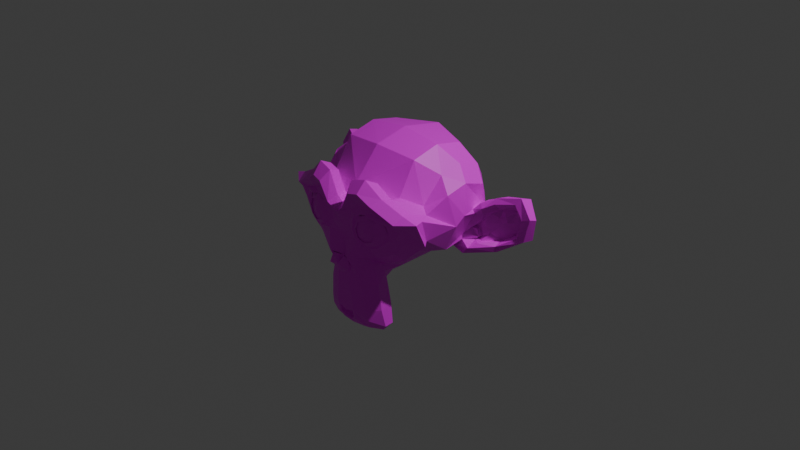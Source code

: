 # Source: suzanneTexture.blend  (saved by Blender 4.3.34; exported with 4.5.12 LTS)
import bpy
from mathutils import Matrix  # noqa: F401  (used for matrix-valued properties, if any)

bpy.ops.wm.read_factory_settings(use_empty=True)
scene = bpy.context.scene
scene.name = 'Scene'

# ---- collections
col_collection = bpy.data.collections.new('Collection'); scene.collection.children.link(col_collection)

# ---- images (referenced by path relative to the original .blend; pixels are not part of the script)
import os
ASSET_DIR = os.environ.get("B2B_ASSET_DIR", "")  # directory of the original .blend (textures are referenced by path, not embedded)
HERE = os.path.dirname(os.path.abspath(__file__))  # packed textures are extracted next to this script under _unpacked/

def load_image(name, relpath, width, height, colorspace="sRGB"):
    """Load a texture the original file referenced (path relative to the .blend, or extracted next to this script)."""
    p = next((c for c in (os.path.join(HERE, relpath), os.path.join(ASSET_DIR, relpath)) if relpath and os.path.exists(c)), "")
    if p:
        img = bpy.data.images.load(p, check_existing=True)
        img.name = name
    else:  # same state as the original file: an image datablock whose file is absent (Cycles renders it pink)
        img = bpy.data.images.new(name, width, height)
        img.source = "FILE"
        img.filepath = "//" + (relpath or name)
    img.colorspace_settings.name = colorspace
    return img
img_suzannefinit_png = load_image('SuzanneFinit.png', 'SuzanneFinit.png', 1024, 1024, 'sRGB')
img_suzannefinitv2_png = load_image('SuzanneFinitV2.png', 'SuzanneFinitV2.png', 1024, 1024, 'sRGB')

# ---- materials (node trees are filled in below, after node groups)
mat_material_003 = bpy.data.materials.new('Material.003')

# ---- material node trees
mat_material_003.use_nodes = True; mat_material_003.node_tree.nodes.clear()
_N = mat_material_003.node_tree.nodes; _L = mat_material_003.node_tree.links
n0 = _N.new('ShaderNodeBsdfPrincipled'); n0.name = 'Principled BSDF'; n0.location = (10, 300)
n1 = _N.new('ShaderNodeOutputMaterial'); n1.name = 'Material Output'; n1.location = (300, 300)
n2 = _N.new('ShaderNodeTexImage'); n2.name = 'Image Texture'; n2.location = (552, 338)
n2.image = img_suzannefinit_png
n3 = _N.new('ShaderNodeTexImage'); n3.name = 'Image Texture.001'; n3.location = (451, -30)
n3.image = img_suzannefinitv2_png
_L.new(n0.outputs[0], n1.inputs[0])
_L.new(n3.outputs[0], n0.inputs[0])
n1.is_active_output = True

# ---- world
world_world = bpy.data.worlds.new('World'); scene.world = world_world
world_world.use_nodes = True; world_world.node_tree.nodes.clear()
_N = world_world.node_tree.nodes; _L = world_world.node_tree.links
n0 = _N.new('ShaderNodeOutputWorld'); n0.name = 'World Output'; n0.location = (300, 300)
n1 = _N.new('ShaderNodeBackground'); n1.name = 'Background'; n1.location = (10, 300)
n1.inputs[0].default_value = (0.05088, 0.05088, 0.05088, 1.0)
_L.new(n1.outputs[0], n0.inputs[0])
n0.is_active_output = True
world_world.color = (0.05088, 0.05088, 0.05088)
world_world.sun_shadow_jitter_overblur = 0.0

# ---- cameras
cam_camera = bpy.data.cameras.new('Camera')
cam_camera.clip_end = 100.0
cam_camera.ortho_scale = 7.314

# ---- lights
light_light = bpy.data.lights.new('Light', 'POINT')
light_light.energy = 1000.0
light_light.shadow_soft_size = 0.1

# ---- meshes
me_suzanne = bpy.data.meshes.new('Suzanne')
me_suzanne.from_pydata([(0.4375, -0.7656, 0.1641), (-0.4375, -0.7656, 0.1641), (0.5, -0.6875, 0.09375), (-0.5, -0.6875, 0.09375), (0.5469, -0.5781, 0.05469), (-0.5469, -0.5781, 0.05469), (0.3516, -0.6172, -0.02344), (-0.3516, -0.6172, -0.02344), (0.3516, -0.7188, 0.03125), (-0.3516, -0.7188, 0.03125), (0.3516, -0.7812, 0.1328), (-0.3516, -0.7812, 0.1328), (0.2734, -0.7969, 0.1641), (-0.2734, -0.7969, 0.1641), (0.2031, -0.7422, 0.09375), (-0.2031, -0.7422, 0.09375), (0.1562, -0.6484, 0.05469), (-0.1562, -0.6484, 0.05469), (0.07812, -0.6562, 0.2422), (-0.07812, -0.6562, 0.2422), (0.1406, -0.7422, 0.2422), (-0.1406, -0.7422, 0.2422), (0.2422, -0.7969, 0.2422), (-0.2422, -0.7969, 0.2422), (0.2734, -0.7969, 0.3281), (-0.2734, -0.7969, 0.3281), (0.2031, -0.7422, 0.3906), (-0.2031, -0.7422, 0.3906), (0.1562, -0.6484, 0.4375), (-0.1562, -0.6484, 0.4375), (0.3516, -0.6172, 0.5156), (-0.3516, -0.6172, 0.5156), (0.3516, -0.7188, 0.4531), (-0.3516, -0.7188, 0.4531), (0.3516, -0.7812, 0.3594), (-0.3516, -0.7812, 0.3594), (0.4375, -0.7656, 0.3281), (-0.4375, -0.7656, 0.3281), (0.5, -0.6875, 0.3906), (-0.5, -0.6875, 0.3906), (0.5469, -0.5781, 0.4375), (-0.5469, -0.5781, 0.4375), (0.625, -0.5625, 0.2422), (-0.625, -0.5625, 0.2422), (0.5625, -0.6719, 0.2422), (-0.5625, -0.6719, 0.2422), (0.4688, -0.7578, 0.2422), (-0.4688, -0.7578, 0.2422), (0.4766, -0.7374, 0.2422), (-0.4766, -0.7354, 0.2422), (0.4453, -0.7452, 0.3359), (-0.4453, -0.7432, 0.3359), (0.3516, -0.7686, 0.375), (-0.3516, -0.7666, 0.375), (0.2656, -0.7843, 0.3359), (-0.2656, -0.7822, 0.3359), (0.2266, -0.7843, 0.2422), (-0.2266, -0.7822, 0.2422), (0.2656, -0.7843, 0.1562), (-0.2656, -0.7822, 0.1562), (0.3516, -0.7921, 0.2422), (-0.3516, -0.79, 0.2422), (0.3516, -0.7686, 0.1172), (-0.3516, -0.7666, 0.1172), (0.4453, -0.7452, 0.1562), (-0.4453, -0.7432, 0.1562), (0.0, -0.7422, 0.4297), (0.0, -0.8203, 0.3516), (0.0, -0.7344, -0.6797), (0.0, -0.7812, -0.3203), (0.0, -0.7969, -0.1875), (0.0, -0.7188, -0.7734), (0.0, -0.6016, 0.4062), (0.0, -0.5703, 0.5703), (0.0, 0.5469, 0.8984), (0.0, 0.8516, 0.5625), (0.0, 0.8281, 0.07031), (0.0, 0.3516, -0.3828), (0.2031, -0.5625, -0.1875), (-0.2031, -0.5625, -0.1875), (0.3125, -0.5703, -0.4375), (-0.3125, -0.5703, -0.4375), (0.3516, -0.5703, -0.6953), (-0.3516, -0.5703, -0.6953), (0.3672, -0.5312, -0.8906), (-0.3672, -0.5312, -0.8906), (0.3281, -0.5234, -0.9453), (-0.3281, -0.5234, -0.9453), (0.1797, -0.5547, -0.9688), (-0.1797, -0.5547, -0.9688), (0.0, -0.5781, -0.9844), (0.4375, -0.5312, -0.1406), (-0.4375, -0.5312, -0.1406), (0.6328, -0.5391, -0.03906), (-0.6328, -0.5391, -0.03906), (0.8281, -0.4453, 0.1484), (-0.8281, -0.4453, 0.1484), (0.8594, -0.5938, 0.4297), (-0.8594, -0.5938, 0.4297), (0.7109, -0.625, 0.4844), (-0.7109, -0.625, 0.4844), (0.4922, -0.6875, 0.6016), (-0.4922, -0.6875, 0.6016), (0.3203, -0.7344, 0.7578), (-0.3203, -0.7344, 0.7578), (0.1562, -0.7578, 0.7188), (-0.1562, -0.7578, 0.7188), (0.0625, -0.75, 0.4922), (-0.0625, -0.75, 0.4922), (0.1641, -0.7734, 0.4141), (-0.1641, -0.7734, 0.4141), (0.125, -0.7656, 0.3047), (-0.125, -0.7656, 0.3047), (0.2031, -0.7422, 0.09375), (-0.2031, -0.7422, 0.09375), (0.375, -0.7031, 0.01562), (-0.375, -0.7031, 0.01562), (0.4922, -0.6719, 0.0625), (-0.4922, -0.6719, 0.0625), (0.625, -0.6484, 0.1875), (-0.625, -0.6484, 0.1875), (0.6406, -0.6484, 0.2969), (-0.6406, -0.6484, 0.2969), (0.6016, -0.6641, 0.375), (-0.6016, -0.6641, 0.375), (0.4297, -0.7188, 0.4375), (-0.4297, -0.7188, 0.4375), (0.25, -0.7578, 0.4688), (-0.25, -0.7578, 0.4688), (0.0, -0.7344, -0.7656), (0.1094, -0.7344, -0.7188), (-0.1094, -0.7344, -0.7188), (0.1172, -0.7109, -0.8359), (-0.1172, -0.7109, -0.8359), (0.0625, -0.6953, -0.8828), (-0.0625, -0.6953, -0.8828), (0.0, -0.6875, -0.8906), (0.0, -0.75, -0.1953), (0.0, -0.7422, -0.1406), (0.1016, -0.7422, -0.1484), (-0.1016, -0.7422, -0.1484), (0.125, -0.75, -0.2266), (-0.125, -0.75, -0.2266), (0.08594, -0.7422, -0.2891), (-0.08594, -0.7422, -0.2891), (0.3984, -0.6719, -0.04688), (-0.3984, -0.6719, -0.04688), (0.6172, -0.625, 0.05469), (-0.6172, -0.625, 0.05469), (0.7266, -0.6016, 0.2031), (-0.7266, -0.6016, 0.2031), (0.7422, -0.6562, 0.375), (-0.7422, -0.6562, 0.375), (0.6875, -0.7266, 0.4141), (-0.6875, -0.7266, 0.4141), (0.4375, -0.7969, 0.5469), (-0.4375, -0.7969, 0.5469), (0.3125, -0.8359, 0.6406), (-0.3125, -0.8359, 0.6406), (0.2031, -0.8516, 0.6172), (-0.2031, -0.8516, 0.6172), (0.1016, -0.8438, 0.4297), (-0.1016, -0.8438, 0.4297), (0.125, -0.8125, -0.1016), (-0.125, -0.8125, -0.1016), (0.2109, -0.7109, -0.4453), (-0.2109, -0.7109, -0.4453), (0.25, -0.6875, -0.7031), (-0.25, -0.6875, -0.7031), (0.2656, -0.6641, -0.8203), (-0.2656, -0.6641, -0.8203), (0.2344, -0.6328, -0.9141), (-0.2344, -0.6328, -0.9141), (0.1641, -0.6328, -0.9297), (-0.1641, -0.6328, -0.9297), (0.0, -0.6406, -0.9453), (0.0, -0.7266, 0.04688), (0.0, -0.7656, 0.2109), (0.3281, -0.7422, 0.4766), (-0.3281, -0.7422, 0.4766), (0.1641, -0.75, 0.1406), (-0.1641, -0.75, 0.1406), (0.1328, -0.7578, 0.2109), (-0.1328, -0.7578, 0.2109), (0.1172, -0.7344, -0.6875), (-0.1172, -0.7344, -0.6875), (0.07812, -0.75, -0.4453), (-0.07812, -0.75, -0.4453), (0.0, -0.75, -0.4453), (0.0, -0.7422, -0.3281), (0.09375, -0.7812, -0.2734), (-0.09375, -0.7812, -0.2734), (0.1328, -0.7969, -0.2266), (-0.1328, -0.7969, -0.2266), (0.1094, -0.7812, -0.1328), (-0.1094, -0.7812, -0.1328), (0.03906, -0.7812, -0.125), (-0.03906, -0.7812, -0.125), (0.0, -0.8281, -0.2031), (0.04688, -0.8125, -0.1484), (-0.04688, -0.8125, -0.1484), (0.09375, -0.8125, -0.1562), (-0.09375, -0.8125, -0.1562), (0.1094, -0.8281, -0.2266), (-0.1094, -0.8281, -0.2266), (0.07812, -0.8047, -0.25), (-0.07812, -0.8047, -0.25), (0.0, -0.8047, -0.2891), (0.2578, -0.5547, -0.3125), (-0.2578, -0.5547, -0.3125), (0.1641, -0.7109, -0.2422), (-0.1641, -0.7109, -0.2422), (0.1797, -0.7109, -0.3125), (-0.1797, -0.7109, -0.3125), (0.2344, -0.5547, -0.25), (-0.2344, -0.5547, -0.25), (0.0, -0.6875, -0.875), (0.04688, -0.6875, -0.8672), (-0.04688, -0.6875, -0.8672), (0.09375, -0.7109, -0.8203), (-0.09375, -0.7109, -0.8203), (0.09375, -0.7266, -0.7422), (-0.09375, -0.7266, -0.7422), (0.0, -0.6562, -0.7812), (0.09375, -0.6641, -0.75), (-0.09375, -0.6641, -0.75), (0.09375, -0.6406, -0.8125), (-0.09375, -0.6406, -0.8125), (0.04688, -0.6328, -0.8516), (-0.04688, -0.6328, -0.8516), (0.0, -0.6328, -0.8594), (0.1719, -0.7812, 0.2188), (-0.1719, -0.7812, 0.2188), (0.1875, -0.7734, 0.1562), (-0.1875, -0.7734, 0.1562), (0.3359, -0.7578, 0.4297), (-0.3359, -0.7578, 0.4297), (0.2734, -0.7734, 0.4219), (-0.2734, -0.7734, 0.4219), (0.4219, -0.7734, 0.3984), (-0.4219, -0.7734, 0.3984), (0.5625, -0.6953, 0.3516), (-0.5625, -0.6953, 0.3516), (0.5859, -0.6875, 0.2891), (-0.5859, -0.6875, 0.2891), (0.5781, -0.6797, 0.1953), (-0.5781, -0.6797, 0.1953), (0.4766, -0.7188, 0.1016), (-0.4766, -0.7188, 0.1016), (0.375, -0.7422, 0.0625), (-0.375, -0.7422, 0.0625), (0.2266, -0.7812, 0.1094), (-0.2266, -0.7812, 0.1094), (0.1797, -0.7812, 0.2969), (-0.1797, -0.7812, 0.2969), (0.2109, -0.7812, 0.375), (-0.2109, -0.7812, 0.375), (0.2344, -0.7578, 0.3594), (-0.2344, -0.7578, 0.3594), (0.1953, -0.7578, 0.2969), (-0.1953, -0.7578, 0.2969), (0.2422, -0.7578, 0.125), (-0.2422, -0.7578, 0.125), (0.375, -0.7266, 0.08594), (-0.375, -0.7266, 0.08594), (0.4609, -0.7031, 0.1172), (-0.4609, -0.7031, 0.1172), (0.5469, -0.6719, 0.2109), (-0.5469, -0.6719, 0.2109), (0.5547, -0.6719, 0.2812), (-0.5547, -0.6719, 0.2812), (0.5312, -0.6797, 0.3359), (-0.5312, -0.6797, 0.3359), (0.4141, -0.75, 0.3906), (-0.4141, -0.75, 0.3906), (0.2812, -0.7656, 0.3984), (-0.2812, -0.7656, 0.3984), (0.3359, -0.75, 0.4062), (-0.3359, -0.75, 0.4062), (0.2031, -0.75, 0.1719), (-0.2031, -0.75, 0.1719), (0.1953, -0.75, 0.2266), (-0.1953, -0.75, 0.2266), (0.1094, -0.6094, 0.4609), (-0.1094, -0.6094, 0.4609), (0.1953, -0.6172, 0.6641), (-0.1953, -0.6172, 0.6641), (0.3359, -0.5938, 0.6875), (-0.3359, -0.5938, 0.6875), (0.4844, -0.5547, 0.5547), (-0.4844, -0.5547, 0.5547), (0.6797, -0.4922, 0.4531), (-0.6797, -0.4922, 0.4531), (0.7969, -0.4609, 0.4062), (-0.7969, -0.4609, 0.4062), (0.7734, -0.375, 0.1641), (-0.7734, -0.375, 0.1641), (0.6016, -0.4141, 0.0), (-0.6016, -0.4141, 0.0), (0.4375, -0.4688, -0.09375), (-0.4375, -0.4688, -0.09375), (0.0, -0.2891, 0.8984), (0.0, 0.07812, 0.9844), (0.0, 0.6719, -0.1953), (0.0, -0.1875, -0.4609), (0.0, -0.4609, -0.9766), (0.0, -0.3438, -0.8047), (0.0, -0.3203, -0.5703), (0.0, -0.2812, -0.4844), (0.8516, -0.05469, 0.2344), (-0.8516, -0.05469, 0.2344), (0.8594, 0.04688, 0.3203), (-0.8594, 0.04688, 0.3203), (0.7734, 0.4375, 0.2656), (-0.7734, 0.4375, 0.2656), (0.4609, 0.7031, 0.4375), (-0.4609, 0.7031, 0.4375), (0.7344, -0.07031, -0.04688), (-0.7344, -0.07031, -0.04688), (0.5938, 0.1641, -0.125), (-0.5938, 0.1641, -0.125), (0.6406, 0.4297, -0.007812), (-0.6406, 0.4297, -0.007812), (0.3359, 0.6641, 0.05469), (-0.3359, 0.6641, 0.05469), (0.2344, -0.4062, -0.3516), (-0.2344, -0.4062, -0.3516), (0.1797, -0.2578, -0.4141), (-0.1797, -0.2578, -0.4141), (0.2891, -0.3828, -0.7109), (-0.2891, -0.3828, -0.7109), (0.25, -0.3906, -0.5), (-0.25, -0.3906, -0.5), (0.3281, -0.3984, -0.9141), (-0.3281, -0.3984, -0.9141), (0.1406, -0.3672, -0.7578), (-0.1406, -0.3672, -0.7578), (0.125, -0.3594, -0.5391), (-0.125, -0.3594, -0.5391), (0.1641, -0.4375, -0.9453), (-0.1641, -0.4375, -0.9453), (0.2188, -0.4297, -0.2812), (-0.2188, -0.4297, -0.2812), (0.2109, -0.4688, -0.2266), (-0.2109, -0.4688, -0.2266), (0.2031, -0.5, -0.1719), (-0.2031, -0.5, -0.1719), (0.2109, -0.1641, -0.3906), (-0.2109, -0.1641, -0.3906), (0.2969, 0.2656, -0.3125), (-0.2969, 0.2656, -0.3125), (0.3438, 0.5391, -0.1484), (-0.3438, 0.5391, -0.1484), (0.4531, 0.3828, 0.8672), (-0.4531, 0.3828, 0.8672), (0.4531, 0.07031, 0.9297), (-0.4531, 0.07031, 0.9297), (0.4531, -0.2344, 0.8516), (-0.4531, -0.2344, 0.8516), (0.4609, -0.4297, 0.5234), (-0.4609, -0.4297, 0.5234), (0.7266, -0.3359, 0.4062), (-0.7266, -0.3359, 0.4062), (0.6328, -0.2812, 0.4531), (-0.6328, -0.2812, 0.4531), (0.6406, -0.05469, 0.7031), (-0.6406, -0.05469, 0.7031), (0.7969, -0.125, 0.5625), (-0.7969, -0.125, 0.5625), (0.7969, 0.1172, 0.6172), (-0.7969, 0.1172, 0.6172), (0.6406, 0.1953, 0.75), (-0.6406, 0.1953, 0.75), (0.6406, 0.4453, 0.6797), (-0.6406, 0.4453, 0.6797), (0.7969, 0.3594, 0.5391), (-0.7969, 0.3594, 0.5391), (0.6172, 0.5859, 0.3281), (-0.6172, 0.5859, 0.3281), (0.4844, 0.5469, 0.02344), (-0.4844, 0.5469, 0.02344), (0.8203, 0.2031, 0.3281), (-0.8203, 0.2031, 0.3281), (0.4062, -0.1484, -0.1719), (-0.4062, -0.1484, -0.1719), (0.4297, 0.2109, -0.1953), (-0.4297, 0.2109, -0.1953), (0.8906, 0.2344, 0.4062), (-0.8906, 0.2344, 0.4062), (0.7734, 0.125, -0.1406), (-0.7734, 0.125, -0.1406), (1.039, 0.3281, -0.1016), (-1.039, 0.3281, -0.1016), (1.281, 0.4297, 0.05469), (-1.281, 0.4297, 0.05469), (1.352, 0.4219, 0.3203), (-1.352, 0.4219, 0.3203), (1.234, 0.4219, 0.5078), (-1.234, 0.4219, 0.5078), (1.023, 0.3125, 0.4766), (-1.023, 0.3125, 0.4766), (1.016, 0.2891, 0.4141), (-1.016, 0.2891, 0.4141), (1.188, 0.3906, 0.4375), (-1.188, 0.3906, 0.4375), (1.266, 0.4062, 0.2891), (-1.266, 0.4062, 0.2891), (1.211, 0.4062, 0.07812), (-1.211, 0.4062, 0.07812), (1.031, 0.3047, -0.03906), (-1.031, 0.3047, -0.03906), (0.8281, 0.1328, -0.07031), (-0.8281, 0.1328, -0.07031), (0.9219, 0.2188, 0.3594), (-0.9219, 0.2188, 0.3594), (0.9453, 0.2891, 0.3047), (-0.9453, 0.2891, 0.3047), (0.8828, 0.2109, -0.02344), (-0.8828, 0.2109, -0.02344), (1.039, 0.3672, 0.0), (-1.039, 0.3672, 0.0), (1.188, 0.4453, 0.09375), (-1.188, 0.4453, 0.09375), (1.234, 0.4453, 0.25), (-1.234, 0.4453, 0.25), (1.172, 0.4375, 0.3594), (-1.172, 0.4375, 0.3594), (1.023, 0.3594, 0.3438), (-1.023, 0.3594, 0.3438), (0.8438, 0.2109, 0.2891), (-0.8438, 0.2109, 0.2891), (0.8359, 0.2734, 0.1719), (-0.8359, 0.2734, 0.1719), (0.7578, 0.2734, 0.09375), (-0.7578, 0.2734, 0.09375), (0.8203, 0.2734, 0.08594), (-0.8203, 0.2734, 0.08594), (0.8438, 0.2734, 0.01562), (-0.8438, 0.2734, 0.01562), (0.8125, 0.2734, -0.01562), (-0.8125, 0.2734, -0.01562), (0.7266, 0.07031, 0.0), (-0.7266, 0.07031, 0.0), (0.7188, 0.1719, -0.02344), (-0.7188, 0.1719, -0.02344), (0.7188, 0.1875, 0.03906), (-0.7188, 0.1875, 0.03906), (0.7969, 0.2109, 0.2031), (-0.7969, 0.2109, 0.2031), (0.8906, 0.2656, 0.2422), (-0.8906, 0.2656, 0.2422), (0.8906, 0.3203, 0.2344), (-0.8906, 0.3203, 0.2344), (0.8125, 0.3203, -0.01562), (-0.8125, 0.3203, -0.01562), (0.8516, 0.3203, 0.01562), (-0.8516, 0.3203, 0.01562), (0.8281, 0.3203, 0.07812), (-0.8281, 0.3203, 0.07812), (0.7656, 0.3203, 0.09375), (-0.7656, 0.3203, 0.09375), (0.8438, 0.3203, 0.1719), (-0.8438, 0.3203, 0.1719), (1.039, 0.4141, 0.3281), (-1.039, 0.4141, 0.3281), (1.188, 0.4844, 0.3438), (-1.188, 0.4844, 0.3438), (1.258, 0.4922, 0.2422), (-1.258, 0.4922, 0.2422), (1.211, 0.4844, 0.08594), (-1.211, 0.4844, 0.08594), (1.047, 0.4219, 0.0), (-1.047, 0.4219, 0.0), (0.8828, 0.2656, -0.01562), (-0.8828, 0.2656, -0.01562), (0.9531, 0.3438, 0.2891), (-0.9531, 0.3438, 0.2891), (0.8906, 0.3281, 0.1094), (-0.8906, 0.3281, 0.1094), (0.9375, 0.3359, 0.0625), (-0.9375, 0.3359, 0.0625), (1.0, 0.3672, 0.125), (-1.0, 0.3672, 0.125), (0.9609, 0.3516, 0.1719), (-0.9609, 0.3516, 0.1719), (1.016, 0.375, 0.2344), (-1.016, 0.375, 0.2344), (1.055, 0.3828, 0.1875), (-1.055, 0.3828, 0.1875), (1.109, 0.3906, 0.2109), (-1.109, 0.3906, 0.2109), (1.086, 0.3906, 0.2734), (-1.086, 0.3906, 0.2734), (1.023, 0.4844, 0.4375), (-1.023, 0.4844, 0.4375), (1.25, 0.5469, 0.4688), (-1.25, 0.5469, 0.4688), (1.367, 0.5, 0.2969), (-1.367, 0.5, 0.2969), (1.312, 0.5312, 0.05469), (-1.312, 0.5312, 0.05469), (1.039, 0.4922, -0.08594), (-1.039, 0.4922, -0.08594), (0.7891, 0.3281, -0.125), (-0.7891, 0.3281, -0.125), (0.8594, 0.3828, 0.3828), (-0.8594, 0.3828, 0.3828)], [], [(46, 0, 2, 44), (3, 1, 47, 45), (44, 2, 4, 42), (5, 3, 45, 43), (2, 8, 6, 4), (7, 9, 3, 5), (0, 10, 8, 2), (9, 11, 1, 3), (10, 12, 14, 8), (15, 13, 11, 9), (8, 14, 16, 6), (17, 15, 9, 7), (14, 20, 18, 16), (19, 21, 15, 17), (12, 22, 20, 14), (21, 23, 13, 15), (22, 24, 26, 20), (27, 25, 23, 21), (20, 26, 28, 18), (29, 27, 21, 19), (26, 32, 30, 28), (31, 33, 27, 29), (24, 34, 32, 26), (33, 35, 25, 27), (34, 36, 38, 32), (39, 37, 35, 33), (32, 38, 40, 30), (41, 39, 33, 31), (38, 44, 42, 40), (43, 45, 39, 41), (36, 46, 44, 38), (45, 47, 37, 39), (46, 36, 50, 48), (51, 37, 47, 49), (36, 34, 52, 50), (53, 35, 37, 51), (34, 24, 54, 52), (55, 25, 35, 53), (24, 22, 56, 54), (57, 23, 25, 55), (22, 12, 58, 56), (59, 13, 23, 57), (12, 10, 62, 58), (63, 11, 13, 59), (10, 0, 64, 62), (65, 1, 11, 63), (0, 46, 48, 64), (49, 47, 1, 65), (60, 64, 48), (49, 65, 61), (62, 64, 60), (61, 65, 63), (60, 58, 62), (63, 59, 61), (60, 56, 58), (59, 57, 61), (60, 54, 56), (57, 55, 61), (60, 52, 54), (55, 53, 61), (60, 50, 52), (53, 51, 61), (60, 48, 50), (51, 49, 61), (88, 173, 175, 90), (175, 174, 89, 90), (86, 171, 173, 88), (174, 172, 87, 89), (84, 169, 171, 86), (172, 170, 85, 87), (82, 167, 169, 84), (170, 168, 83, 85), (80, 165, 167, 82), (168, 166, 81, 83), (78, 91, 145, 163), (146, 92, 79, 164), (91, 93, 147, 145), (148, 94, 92, 146), (93, 95, 149, 147), (150, 96, 94, 148), (95, 97, 151, 149), (152, 98, 96, 150), (97, 99, 153, 151), (154, 100, 98, 152), (99, 101, 155, 153), (156, 102, 100, 154), (101, 103, 157, 155), (158, 104, 102, 156), (103, 105, 159, 157), (160, 106, 104, 158), (105, 107, 161, 159), (162, 108, 106, 160), (107, 66, 67, 161), (67, 66, 108, 162), (109, 127, 159, 161), (160, 128, 110, 162), (127, 178, 157, 159), (158, 179, 128, 160), (125, 155, 157, 178), (158, 156, 126, 179), (123, 153, 155, 125), (156, 154, 124, 126), (121, 151, 153, 123), (154, 152, 122, 124), (119, 149, 151, 121), (152, 150, 120, 122), (117, 147, 149, 119), (150, 148, 118, 120), (115, 145, 147, 117), (148, 146, 116, 118), (113, 163, 145, 115), (146, 164, 114, 116), (113, 180, 176, 163), (176, 181, 114, 164), (109, 161, 67, 111), (67, 162, 110, 112), (111, 67, 177, 182), (177, 67, 112, 183), (176, 180, 182, 177), (183, 181, 176, 177), (134, 136, 175, 173), (175, 136, 135, 174), (132, 134, 173, 171), (174, 135, 133, 172), (130, 132, 171, 169), (172, 133, 131, 170), (165, 186, 184, 167), (185, 187, 166, 168), (130, 169, 167, 184), (168, 170, 131, 185), (143, 189, 188, 186), (188, 189, 144, 187), (184, 186, 188, 68), (188, 187, 185, 68), (129, 130, 184, 68), (185, 131, 129, 68), (141, 192, 190, 143), (191, 193, 142, 144), (139, 194, 192, 141), (193, 195, 140, 142), (138, 196, 194, 139), (195, 197, 138, 140), (137, 70, 196, 138), (197, 70, 137, 138), (189, 143, 190, 69), (191, 144, 189, 69), (69, 190, 205, 207), (206, 191, 69, 207), (70, 198, 199, 196), (200, 198, 70, 197), (196, 199, 201, 194), (202, 200, 197, 195), (194, 201, 203, 192), (204, 202, 195, 193), (192, 203, 205, 190), (206, 204, 193, 191), (198, 203, 201, 199), (202, 204, 198, 200), (198, 207, 205, 203), (206, 207, 198, 204), (138, 139, 163, 176), (164, 140, 138, 176), (139, 141, 210, 163), (211, 142, 140, 164), (141, 143, 212, 210), (213, 144, 142, 211), (143, 186, 165, 212), (166, 187, 144, 213), (80, 208, 212, 165), (213, 209, 81, 166), (208, 214, 210, 212), (211, 215, 209, 213), (78, 163, 210, 214), (211, 164, 79, 215), (130, 129, 71, 221), (71, 129, 131, 222), (132, 130, 221, 219), (222, 131, 133, 220), (134, 132, 219, 217), (220, 133, 135, 218), (136, 134, 217, 216), (218, 135, 136, 216), (216, 217, 228, 230), (229, 218, 216, 230), (217, 219, 226, 228), (227, 220, 218, 229), (219, 221, 224, 226), (225, 222, 220, 227), (221, 71, 223, 224), (223, 71, 222, 225), (223, 230, 228, 224), (229, 230, 223, 225), (224, 228, 226), (227, 229, 225), (182, 180, 233, 231), (234, 181, 183, 232), (111, 182, 231, 253), (232, 183, 112, 254), (109, 111, 253, 255), (254, 112, 110, 256), (180, 113, 251, 233), (252, 114, 181, 234), (113, 115, 249, 251), (250, 116, 114, 252), (115, 117, 247, 249), (248, 118, 116, 250), (117, 119, 245, 247), (246, 120, 118, 248), (119, 121, 243, 245), (244, 122, 120, 246), (121, 123, 241, 243), (242, 124, 122, 244), (123, 125, 239, 241), (240, 126, 124, 242), (125, 178, 235, 239), (236, 179, 126, 240), (178, 127, 237, 235), (238, 128, 179, 236), (127, 109, 255, 237), (256, 110, 128, 238), (237, 255, 257, 275), (258, 256, 238, 276), (235, 237, 275, 277), (276, 238, 236, 278), (239, 235, 277, 273), (278, 236, 240, 274), (241, 239, 273, 271), (274, 240, 242, 272), (243, 241, 271, 269), (272, 242, 244, 270), (245, 243, 269, 267), (270, 244, 246, 268), (247, 245, 267, 265), (268, 246, 248, 266), (249, 247, 265, 263), (266, 248, 250, 264), (251, 249, 263, 261), (264, 250, 252, 262), (233, 251, 261, 279), (262, 252, 234, 280), (255, 253, 259, 257), (260, 254, 256, 258), (253, 231, 281, 259), (282, 232, 254, 260), (231, 233, 279, 281), (280, 234, 232, 282), (66, 107, 283, 72), (284, 108, 66, 72), (107, 105, 285, 283), (286, 106, 108, 284), (105, 103, 287, 285), (288, 104, 106, 286), (103, 101, 289, 287), (290, 102, 104, 288), (101, 99, 291, 289), (292, 100, 102, 290), (99, 97, 293, 291), (294, 98, 100, 292), (97, 95, 295, 293), (296, 96, 98, 294), (95, 93, 297, 295), (298, 94, 96, 296), (93, 91, 299, 297), (300, 92, 94, 298), (307, 308, 327, 337), (328, 308, 307, 338), (306, 307, 337, 335), (338, 307, 306, 336), (305, 306, 335, 339), (336, 306, 305, 340), (88, 90, 305, 339), (305, 90, 89, 340), (86, 88, 339, 333), (340, 89, 87, 334), (84, 86, 333, 329), (334, 87, 85, 330), (82, 84, 329, 331), (330, 85, 83, 332), (329, 335, 337, 331), (338, 336, 330, 332), (329, 333, 339, 335), (340, 334, 330, 336), (325, 331, 337, 327), (338, 332, 326, 328), (80, 82, 331, 325), (332, 83, 81, 326), (208, 341, 343, 214), (344, 342, 209, 215), (80, 325, 341, 208), (342, 326, 81, 209), (78, 214, 343, 345), (344, 215, 79, 346), (78, 345, 299, 91), (300, 346, 79, 92), (76, 323, 351, 303), (352, 324, 76, 303), (303, 351, 349, 77), (350, 352, 303, 77), (77, 349, 347, 304), (348, 350, 77, 304), (304, 347, 327, 308), (328, 348, 304, 308), (325, 327, 347, 341), (348, 328, 326, 342), (295, 297, 317, 309), (318, 298, 296, 310), (75, 315, 323, 76), (324, 316, 75, 76), (301, 357, 355, 302), (356, 358, 301, 302), (302, 355, 353, 74), (354, 356, 302, 74), (74, 353, 315, 75), (316, 354, 74, 75), (291, 293, 361, 363), (362, 294, 292, 364), (363, 361, 367, 365), (368, 362, 364, 366), (365, 367, 369, 371), (370, 368, 366, 372), (371, 369, 375, 373), (376, 370, 372, 374), (313, 377, 373, 375), (374, 378, 314, 376), (315, 353, 373, 377), (374, 354, 316, 378), (353, 355, 371, 373), (372, 356, 354, 374), (355, 357, 365, 371), (366, 358, 356, 372), (357, 359, 363, 365), (364, 360, 358, 366), (289, 291, 363, 359), (364, 292, 290, 360), (73, 359, 357, 301), (358, 360, 73, 301), (283, 285, 287, 289), (288, 286, 284, 290), (283, 289, 359, 73), (360, 290, 284, 73), (72, 283, 73), (73, 284, 72), (293, 295, 309, 361), (310, 296, 294, 362), (309, 311, 367, 361), (368, 312, 310, 362), (311, 381, 369, 367), (370, 382, 312, 368), (313, 375, 369, 381), (370, 376, 314, 382), (347, 349, 385, 383), (386, 350, 348, 384), (317, 383, 385, 319), (386, 384, 318, 320), (297, 299, 383, 317), (384, 300, 298, 318), (299, 343, 341, 383), (342, 344, 300, 384), (341, 347, 383), (384, 348, 342), (299, 345, 343), (344, 346, 300), (313, 321, 379, 377), (380, 322, 314, 378), (315, 377, 379, 323), (380, 378, 316, 324), (319, 385, 379, 321), (380, 386, 320, 322), (349, 351, 379, 385), (380, 352, 350, 386), (323, 379, 351), (352, 380, 324), (399, 387, 413, 401), (414, 388, 400, 402), (399, 401, 403, 397), (404, 402, 400, 398), (397, 403, 405, 395), (406, 404, 398, 396), (395, 405, 407, 393), (408, 406, 396, 394), (393, 407, 409, 391), (410, 408, 394, 392), (391, 409, 411, 389), (412, 410, 392, 390), (409, 419, 417, 411), (418, 420, 410, 412), (407, 421, 419, 409), (420, 422, 408, 410), (405, 423, 421, 407), (422, 424, 406, 408), (403, 425, 423, 405), (424, 426, 404, 406), (401, 427, 425, 403), (426, 428, 402, 404), (401, 413, 415, 427), (416, 414, 402, 428), (317, 319, 443, 441), (444, 320, 318, 442), (319, 389, 411, 443), (412, 390, 320, 444), (309, 317, 441, 311), (442, 318, 310, 312), (381, 429, 413, 387), (414, 430, 382, 388), (411, 417, 439, 443), (440, 418, 412, 444), (437, 445, 443, 439), (444, 446, 438, 440), (433, 445, 437, 435), (438, 446, 434, 436), (431, 447, 445, 433), (446, 448, 432, 434), (429, 447, 431, 449), (432, 448, 430, 450), (413, 429, 449, 415), (450, 430, 414, 416), (311, 447, 429, 381), (430, 448, 312, 382), (311, 441, 445, 447), (446, 442, 312, 448), (441, 443, 445), (446, 444, 442), (415, 449, 451, 475), (452, 450, 416, 476), (449, 431, 461, 451), (462, 432, 450, 452), (431, 433, 459, 461), (460, 434, 432, 462), (433, 435, 457, 459), (458, 436, 434, 460), (435, 437, 455, 457), (456, 438, 436, 458), (437, 439, 453, 455), (454, 440, 438, 456), (439, 417, 473, 453), (474, 418, 440, 454), (427, 415, 475, 463), (476, 416, 428, 464), (425, 427, 463, 465), (464, 428, 426, 466), (423, 425, 465, 467), (466, 426, 424, 468), (421, 423, 467, 469), (468, 424, 422, 470), (419, 421, 469, 471), (470, 422, 420, 472), (417, 419, 471, 473), (472, 420, 418, 474), (457, 455, 479, 477), (480, 456, 458, 478), (477, 479, 481, 483), (482, 480, 478, 484), (483, 481, 487, 485), (488, 482, 484, 486), (485, 487, 489, 491), (490, 488, 486, 492), (463, 475, 485, 491), (486, 476, 464, 492), (451, 483, 485, 475), (486, 484, 452, 476), (451, 461, 477, 483), (478, 462, 452, 484), (457, 477, 461, 459), (462, 478, 458, 460), (453, 473, 479, 455), (480, 474, 454, 456), (471, 481, 479, 473), (480, 482, 472, 474), (469, 487, 481, 471), (482, 488, 470, 472), (467, 489, 487, 469), (488, 490, 468, 470), (465, 491, 489, 467), (490, 492, 466, 468), (463, 491, 465), (466, 492, 464), (391, 389, 503, 501), (504, 390, 392, 502), (393, 391, 501, 499), (502, 392, 394, 500), (395, 393, 499, 497), (500, 394, 396, 498), (397, 395, 497, 495), (498, 396, 398, 496), (399, 397, 495, 493), (496, 398, 400, 494), (387, 399, 493, 505), (494, 400, 388, 506), (493, 501, 503, 505), (504, 502, 494, 506), (493, 495, 499, 501), (500, 496, 494, 502), (495, 497, 499), (500, 498, 496), (313, 381, 387, 505), (388, 382, 314, 506), (313, 505, 503, 321), (504, 506, 314, 322), (319, 321, 503, 389), (504, 322, 320, 390)])
_uv = me_suzanne.uv_layers.new(name='UVMap')
_uv.uv.foreach_set('vector', [0.2299, 0.8868, 0.2294, 0.868, 0.2537, 0.8584, 0.2559, 0.8981, 0.03344, 0.8584, 0.05771, 0.8681, 0.05718, 0.8869, 0.03122, 0.8982, 0.2559, 0.8981, 0.2537, 0.8584, 0.2871, 0.8503, 0.2871, 0.9119, -2.735e-08, 0.8504, 0.03344, 0.8584, 0.03122, 0.8982, -2.45e-08, 0.912, 0.2537, 0.8584, 0.2258, 0.835, 0.2406, 0.8088, 0.2871, 0.8503, 0.04648, 0.8088, 0.06136, 0.835, 0.03344, 0.8584, -2.735e-08, 0.8504, 0.2294, 0.868, 0.216, 0.8562, 0.2258, 0.835, 0.2537, 0.8584, 0.06136, 0.835, 0.07116, 0.8563, 0.05771, 0.8681, 0.03344, 0.8584, 0.216, 0.8562, 0.2009, 0.8576, 0.1929, 0.8381, 0.2258, 0.835, 0.09431, 0.838, 0.08634, 0.8576, 0.07116, 0.8563, 0.06136, 0.835, 0.2258, 0.835, 0.1929, 0.8381, 0.1816, 0.8113, 0.2406, 0.8088, 0.1056, 0.8112, 0.09431, 0.838, 0.06136, 0.835, 0.04648, 0.8088, 0.1929, 0.8381, 0.1688, 0.8602, 0.1444, 0.851, 0.1816, 0.8113, 0.1429, 0.8509, 0.1184, 0.8601, 0.09431, 0.838, 0.1056, 0.8112, 0.2009, 0.8576, 0.1895, 0.8691, 0.1688, 0.8602, 0.1929, 0.8381, 0.1184, 0.8601, 0.09778, 0.8691, 0.08634, 0.8576, 0.09431, 0.838, 0.1895, 0.8691, 0.1879, 0.8865, 0.1687, 0.8928, 0.1688, 0.8602, 0.1186, 0.8929, 0.09928, 0.8865, 0.09778, 0.8691, 0.1184, 0.8601, 0.1688, 0.8602, 0.1687, 0.8928, 0.1437, 0.9049, 0.1444, 0.851, 0.1437, 0.905, 0.1186, 0.8929, 0.1184, 0.8601, 0.1429, 0.8509, 0.1687, 0.8928, 0.1892, 0.9188, 0.1801, 0.9474, 0.1437, 0.9049, 0.1071, 0.9476, 0.09797, 0.9189, 0.1186, 0.8929, 0.1437, 0.905, 0.1879, 0.8865, 0.1973, 0.8986, 0.1892, 0.9188, 0.1687, 0.8928, 0.09797, 0.9189, 0.08989, 0.8986, 0.09928, 0.8865, 0.1186, 0.8929, 0.1973, 0.8986, 0.2151, 0.9003, 0.2252, 0.9232, 0.1892, 0.9188, 0.06196, 0.9234, 0.072, 0.9003, 0.08989, 0.8986, 0.09797, 0.9189, 0.1892, 0.9188, 0.2252, 0.9232, 0.2405, 0.9541, 0.1801, 0.9474, 0.04655, 0.9542, 0.06196, 0.9234, 0.09797, 0.9189, 0.1071, 0.9476, 0.2252, 0.9232, 0.2559, 0.8981, 0.2871, 0.9119, 0.2405, 0.9541, -2.45e-08, 0.912, 0.03122, 0.8982, 0.06196, 0.9234, 0.04655, 0.9542, 0.2151, 0.9003, 0.2299, 0.8868, 0.2559, 0.8981, 0.2252, 0.9232, 0.03122, 0.8982, 0.05718, 0.8869, 0.072, 0.9003, 0.06196, 0.9234, 0.2299, 0.8868, 0.2151, 0.9003, 0.2142, 0.8957, 0.2248, 0.8847, 0.07303, 0.8955, 0.072, 0.9003, 0.05718, 0.8869, 0.06268, 0.8846, 0.2151, 0.9003, 0.1973, 0.8986, 0.1994, 0.8958, 0.2142, 0.8957, 0.08765, 0.8956, 0.08989, 0.8986, 0.072, 0.9003, 0.07303, 0.8955, 0.1973, 0.8986, 0.1879, 0.8865, 0.1904, 0.8861, 0.1994, 0.8958, 0.09661, 0.886, 0.09928, 0.8865, 0.08989, 0.8986, 0.08765, 0.8956, 0.1879, 0.8865, 0.1895, 0.8691, 0.1934, 0.871, 0.1904, 0.8861, 0.09367, 0.8711, 0.09778, 0.8691, 0.09928, 0.8865, 0.09661, 0.886, 0.1895, 0.8691, 0.2009, 0.8576, 0.2022, 0.8597, 0.1934, 0.871, 0.08497, 0.8599, 0.08634, 0.8576, 0.09778, 0.8691, 0.09367, 0.8711, 0.2009, 0.8576, 0.216, 0.8562, 0.2154, 0.8596, 0.2022, 0.8597, 0.0718, 0.8599, 0.07116, 0.8563, 0.08634, 0.8576, 0.08497, 0.8599, 0.216, 0.8562, 0.2294, 0.868, 0.2255, 0.8705, 0.2154, 0.8596, 0.06195, 0.8707, 0.05771, 0.8681, 0.07116, 0.8563, 0.0718, 0.8599, 0.2294, 0.868, 0.2299, 0.8868, 0.2248, 0.8847, 0.2255, 0.8705, 0.06268, 0.8846, 0.05718, 0.8869, 0.05771, 0.8681, 0.06195, 0.8707, 0.3148, 0.8342, 0.3243, 0.8622, 0.3038, 0.8619, 0.357, 0.8091, 0.3775, 0.8088, 0.368, 0.8368, 0.3402, 0.8454, 0.3243, 0.8622, 0.3148, 0.8342, 0.368, 0.8368, 0.3775, 0.8088, 0.3934, 0.8257, 0.3148, 0.8342, 0.3394, 0.8241, 0.3402, 0.8454, 0.3934, 0.8257, 0.3926, 0.847, 0.368, 0.8368, 0.3148, 0.8342, 0.325, 0.8088, 0.3394, 0.8241, 0.3926, 0.847, 0.3781, 0.8622, 0.368, 0.8368, 0.3148, 0.8342, 0.3023, 0.8093, 0.325, 0.8088, 0.3781, 0.8622, 0.3555, 0.8617, 0.368, 0.8368, 0.3148, 0.8342, 0.2871, 0.8242, 0.3023, 0.8093, 0.3555, 0.8617, 0.3402, 0.8468, 0.368, 0.8368, 0.3148, 0.8342, 0.2871, 0.8475, 0.2871, 0.8242, 0.3402, 0.8468, 0.3402, 0.8236, 0.368, 0.8368, 0.3148, 0.8342, 0.3038, 0.8619, 0.2871, 0.8475, 0.3402, 0.8236, 0.357, 0.8091, 0.368, 0.8368, 0.9304, 0.05274, 0.9193, 0.06575, 0.8915, 0.05315, 0.8966, 0.03951, 0.8915, 0.05315, 0.8622, 0.04465, 0.8623, 0.02759, 0.8966, 0.03951, 0.953, 0.06744, 0.9297, 0.07305, 0.9193, 0.06575, 0.9304, 0.05274, 0.8622, 0.04465, 0.8496, 0.04346, 0.8355, 0.02402, 0.8623, 0.02759, 0.9568, 0.07812, 0.9297, 0.09118, 0.9297, 0.07305, 0.953, 0.06744, 0.8496, 0.04346, 0.8378, 0.05723, 0.8258, 0.02971, 0.8355, 0.02402, 0.9542, 0.1142, 0.923, 0.1125, 0.9297, 0.09118, 0.9568, 0.07812, 0.8378, 0.05723, 0.829, 0.07783, 0.8043, 0.05875, 0.8258, 0.02971, 0.9482, 0.1715, 0.9058, 0.1683, 0.923, 0.1125, 0.9542, 0.1142, 0.829, 0.07783, 0.8058, 0.1313, 0.7715, 0.1061, 0.8043, 0.05875, 0.9389, 0.2485, 0.959, 0.3162, 0.916, 0.3263, 0.8553, 0.2703, 0.6952, 0.2448, 0.6691, 0.2092, 0.7285, 0.1708, 0.7778, 0.2415, 0.959, 0.3162, 0.9655, 0.3673, 0.9402, 0.3781, 0.916, 0.3263, 0.6431, 0.2685, 0.6309, 0.2438, 0.6691, 0.2092, 0.6952, 0.2448, 0.9655, 0.3673, 0.9768, 0.4262, 0.9388, 0.4153, 0.9402, 0.3781, 0.62, 0.2978, 0.584, 0.2814, 0.6309, 0.2438, 0.6431, 0.2685, 0.9768, 0.4262, 0.9361, 0.4574, 0.9192, 0.4441, 0.9388, 0.4153, 0.6163, 0.3325, 0.5947, 0.3317, 0.584, 0.2814, 0.62, 0.2978, 0.9361, 0.4574, 0.9114, 0.4681, 0.9021, 0.4462, 0.9192, 0.4441, 0.6279, 0.3452, 0.6066, 0.3559, 0.5947, 0.3317, 0.6163, 0.3325, 0.9114, 0.4681, 0.8595, 0.4694, 0.8538, 0.4456, 0.9021, 0.4462, 0.6651, 0.3761, 0.6454, 0.3906, 0.6066, 0.3559, 0.6279, 0.3452, 0.8595, 0.4694, 0.8281, 0.4595, 0.8323, 0.4455, 0.8538, 0.4456, 0.6816, 0.39, 0.6757, 0.4034, 0.6454, 0.3906, 0.6651, 0.3761, 0.8281, 0.4595, 0.8172, 0.4533, 0.8207, 0.4408, 0.8323, 0.4455, 0.6934, 0.3939, 0.688, 0.4057, 0.6757, 0.4034, 0.6816, 0.39, 0.8172, 0.4533, 0.7804, 0.4366, 0.7963, 0.4112, 0.8207, 0.4408, 0.7313, 0.3873, 0.7269, 0.4169, 0.688, 0.4057, 0.6934, 0.3939, 0.7804, 0.4366, 0.7547, 0.424, 0.7684, 0.3868, 0.7963, 0.4112, 0.7684, 0.3868, 0.7547, 0.424, 0.7269, 0.4169, 0.7313, 0.3873, 0.817, 0.4047, 0.833, 0.4176, 0.8207, 0.4408, 0.7963, 0.4112, 0.6934, 0.3939, 0.6992, 0.3683, 0.7197, 0.3688, 0.7313, 0.3873, 0.833, 0.4176, 0.8456, 0.4226, 0.8323, 0.4455, 0.8207, 0.4408, 0.6816, 0.39, 0.6863, 0.3639, 0.6992, 0.3683, 0.6934, 0.3939, 0.8647, 0.4255, 0.8538, 0.4456, 0.8323, 0.4455, 0.8456, 0.4226, 0.6816, 0.39, 0.6651, 0.3761, 0.6699, 0.3537, 0.6863, 0.3639, 0.8984, 0.4278, 0.9021, 0.4462, 0.8538, 0.4456, 0.8647, 0.4255, 0.6651, 0.3761, 0.6279, 0.3452, 0.6427, 0.3336, 0.6699, 0.3537, 0.9132, 0.4198, 0.9192, 0.4441, 0.9021, 0.4462, 0.8984, 0.4278, 0.6279, 0.3452, 0.6163, 0.3325, 0.6366, 0.3178, 0.6427, 0.3336, 0.923, 0.3996, 0.9388, 0.4153, 0.9192, 0.4441, 0.9132, 0.4198, 0.6163, 0.3325, 0.62, 0.2978, 0.6422, 0.2961, 0.6366, 0.3178, 0.9165, 0.3615, 0.9402, 0.3781, 0.9388, 0.4153, 0.923, 0.3996, 0.62, 0.2978, 0.6431, 0.2685, 0.672, 0.2713, 0.6422, 0.2961, 0.8988, 0.3358, 0.916, 0.3263, 0.9402, 0.3781, 0.9165, 0.3615, 0.6431, 0.2685, 0.6952, 0.2448, 0.7022, 0.2632, 0.672, 0.2713, 0.8506, 0.33, 0.8553, 0.2703, 0.916, 0.3263, 0.8988, 0.3358, 0.6952, 0.2448, 0.7778, 0.2415, 0.7427, 0.2901, 0.7022, 0.2632, 0.8506, 0.33, 0.8355, 0.3387, 0.8017, 0.2967, 0.8553, 0.2703, 0.8017, 0.2967, 0.7486, 0.3066, 0.7427, 0.2901, 0.7778, 0.2415, 0.817, 0.4047, 0.7963, 0.4112, 0.7684, 0.3868, 0.8111, 0.3767, 0.7684, 0.3868, 0.7313, 0.3873, 0.7197, 0.3688, 0.7424, 0.3514, 0.8111, 0.3767, 0.7684, 0.3868, 0.785, 0.3417, 0.8206, 0.3535, 0.785, 0.3417, 0.7684, 0.3868, 0.7424, 0.3514, 0.7503, 0.3275, 0.8017, 0.2967, 0.8355, 0.3387, 0.8206, 0.3535, 0.785, 0.3417, 0.7503, 0.3275, 0.7486, 0.3066, 0.8017, 0.2967, 0.785, 0.3417, 0.8968, 0.07133, 0.8868, 0.06583, 0.8915, 0.05315, 0.9193, 0.06575, 0.8915, 0.05315, 0.8868, 0.06583, 0.8757, 0.06354, 0.8622, 0.04465, 0.9033, 0.08274, 0.8968, 0.07133, 0.9193, 0.06575, 0.9297, 0.07305, 0.8622, 0.04465, 0.8757, 0.06354, 0.8633, 0.06797, 0.8496, 0.04346, 0.8944, 0.1043, 0.9033, 0.08274, 0.9297, 0.07305, 0.9297, 0.09118, 0.8496, 0.04346, 0.8633, 0.06797, 0.8561, 0.09014, 0.8378, 0.05723, 0.9058, 0.1683, 0.8715, 0.1622, 0.8946, 0.1108, 0.923, 0.1125, 0.8517, 0.09491, 0.8358, 0.149, 0.8058, 0.1313, 0.829, 0.07783, 0.8944, 0.1043, 0.9297, 0.09118, 0.923, 0.1125, 0.8946, 0.1108, 0.829, 0.07783, 0.8378, 0.05723, 0.8561, 0.09014, 0.8517, 0.09491, 0.863, 0.2054, 0.842, 0.1872, 0.8534, 0.1563, 0.8715, 0.1622, 0.8534, 0.1563, 0.842, 0.1872, 0.8141, 0.1872, 0.8358, 0.149, 0.8946, 0.1108, 0.8715, 0.1622, 0.8534, 0.1563, 0.8716, 0.107, 0.8534, 0.1563, 0.8358, 0.149, 0.8517, 0.09491, 0.8716, 0.107, 0.8766, 0.09343, 0.8944, 0.1043, 0.8946, 0.1108, 0.8716, 0.107, 0.8517, 0.09491, 0.8561, 0.09014, 0.8766, 0.09343, 0.8716, 0.107, 0.8682, 0.2309, 0.8544, 0.2277, 0.8555, 0.2145, 0.863, 0.2054, 0.8139, 0.199, 0.8062, 0.2097, 0.7936, 0.2033, 0.8141, 0.1872, 0.8506, 0.251, 0.8456, 0.24, 0.8544, 0.2277, 0.8682, 0.2309, 0.8062, 0.2097, 0.8048, 0.2247, 0.794, 0.2298, 0.7936, 0.2033, 0.8207, 0.2466, 0.8345, 0.2404, 0.8456, 0.24, 0.8506, 0.251, 0.8048, 0.2247, 0.8128, 0.2321, 0.8207, 0.2466, 0.794, 0.2298, 0.8225, 0.2344, 0.8267, 0.2288, 0.8345, 0.2404, 0.8207, 0.2466, 0.8128, 0.2321, 0.8267, 0.2288, 0.8225, 0.2344, 0.8207, 0.2466, 0.842, 0.1872, 0.863, 0.2054, 0.8555, 0.2145, 0.8385, 0.1965, 0.8139, 0.199, 0.8141, 0.1872, 0.842, 0.1872, 0.8385, 0.1965, 0.8385, 0.1965, 0.8555, 0.2145, 0.8479, 0.2184, 0.8354, 0.2049, 0.8171, 0.207, 0.8139, 0.199, 0.8385, 0.1965, 0.8354, 0.2049, 0.8267, 0.2288, 0.8293, 0.2217, 0.8366, 0.2341, 0.8345, 0.2404, 0.8154, 0.2261, 0.8293, 0.2217, 0.8267, 0.2288, 0.8128, 0.2321, 0.8345, 0.2404, 0.8366, 0.2341, 0.8436, 0.2345, 0.8456, 0.24, 0.8099, 0.2218, 0.8154, 0.2261, 0.8128, 0.2321, 0.8048, 0.2247, 0.8456, 0.24, 0.8436, 0.2345, 0.848, 0.2259, 0.8544, 0.2277, 0.8122, 0.2126, 0.8099, 0.2218, 0.8048, 0.2247, 0.8062, 0.2097, 0.8544, 0.2277, 0.848, 0.2259, 0.8479, 0.2184, 0.8555, 0.2145, 0.8171, 0.207, 0.8122, 0.2126, 0.8062, 0.2097, 0.8139, 0.199, 0.8293, 0.2217, 0.848, 0.2259, 0.8436, 0.2345, 0.8366, 0.2341, 0.8099, 0.2218, 0.8122, 0.2126, 0.8293, 0.2217, 0.8154, 0.2261, 0.8293, 0.2217, 0.8354, 0.2049, 0.8479, 0.2184, 0.848, 0.2259, 0.8171, 0.207, 0.8354, 0.2049, 0.8293, 0.2217, 0.8122, 0.2126, 0.8207, 0.2466, 0.8506, 0.251, 0.8553, 0.2703, 0.8017, 0.2967, 0.7778, 0.2415, 0.794, 0.2298, 0.8207, 0.2466, 0.8017, 0.2967, 0.8506, 0.251, 0.8682, 0.2309, 0.8873, 0.2266, 0.8553, 0.2703, 0.7819, 0.1876, 0.7936, 0.2033, 0.794, 0.2298, 0.7778, 0.2415, 0.8682, 0.2309, 0.863, 0.2054, 0.8942, 0.2043, 0.8873, 0.2266, 0.7912, 0.1662, 0.8141, 0.1872, 0.7936, 0.2033, 0.7819, 0.1876, 0.863, 0.2054, 0.8715, 0.1622, 0.9058, 0.1683, 0.8942, 0.2043, 0.8058, 0.1313, 0.8358, 0.149, 0.8141, 0.1872, 0.7912, 0.1662, 0.9482, 0.1715, 0.9457, 0.2073, 0.8942, 0.2043, 0.9058, 0.1683, 0.7912, 0.1662, 0.7501, 0.1351, 0.7715, 0.1061, 0.8058, 0.1313, 0.9457, 0.2073, 0.943, 0.2267, 0.8873, 0.2266, 0.8942, 0.2043, 0.7819, 0.1876, 0.7396, 0.1515, 0.7501, 0.1351, 0.7912, 0.1662, 0.9389, 0.2485, 0.8553, 0.2703, 0.8873, 0.2266, 0.943, 0.2267, 0.7819, 0.1876, 0.7778, 0.2415, 0.7285, 0.1708, 0.7396, 0.1515, 0.8944, 0.1043, 0.8766, 0.09343, 0.8774, 0.09135, 0.8926, 0.09912, 0.8774, 0.09135, 0.8766, 0.09343, 0.8561, 0.09014, 0.8608, 0.08737, 0.9033, 0.08274, 0.8944, 0.1043, 0.8926, 0.09912, 0.8987, 0.08397, 0.8608, 0.08737, 0.8561, 0.09014, 0.8633, 0.06797, 0.866, 0.07189, 0.8968, 0.07133, 0.9033, 0.08274, 0.8987, 0.08397, 0.8931, 0.07282, 0.866, 0.07189, 0.8633, 0.06797, 0.8757, 0.06354, 0.8776, 0.06709, 0.8868, 0.06583, 0.8968, 0.07133, 0.8931, 0.07282, 0.8859, 0.06833, 0.8776, 0.06709, 0.8757, 0.06354, 0.8868, 0.06583, 0.8859, 0.06833, 0.8859, 0.06833, 0.8931, 0.07282, 0.8869, 0.0787, 0.8831, 0.07602, 0.8784, 0.07559, 0.8776, 0.06709, 0.8859, 0.06833, 0.8831, 0.07602, 0.8931, 0.07282, 0.8987, 0.08397, 0.8901, 0.0831, 0.8869, 0.0787, 0.8731, 0.07681, 0.866, 0.07189, 0.8776, 0.06709, 0.8784, 0.07559, 0.8987, 0.08397, 0.8926, 0.09912, 0.8888, 0.08845, 0.8901, 0.0831, 0.8706, 0.08173, 0.8608, 0.08737, 0.866, 0.07189, 0.8731, 0.07681, 0.8926, 0.09912, 0.8774, 0.09135, 0.8801, 0.08415, 0.8888, 0.08845, 0.8801, 0.08415, 0.8774, 0.09135, 0.8608, 0.08737, 0.8706, 0.08173, 0.8801, 0.08415, 0.8831, 0.07602, 0.8869, 0.0787, 0.8888, 0.08845, 0.8784, 0.07559, 0.8831, 0.07602, 0.8801, 0.08415, 0.8706, 0.08173, 0.8888, 0.08845, 0.8869, 0.0787, 0.8901, 0.0831, 0.8731, 0.07681, 0.8784, 0.07559, 0.8706, 0.08173, 0.8206, 0.3535, 0.8355, 0.3387, 0.8405, 0.3473, 0.8302, 0.36, 0.7391, 0.3099, 0.7486, 0.3066, 0.7503, 0.3275, 0.7388, 0.3263, 0.8111, 0.3767, 0.8206, 0.3535, 0.8302, 0.36, 0.8259, 0.3786, 0.7388, 0.3263, 0.7503, 0.3275, 0.7424, 0.3514, 0.7299, 0.3432, 0.817, 0.4047, 0.8111, 0.3767, 0.8259, 0.3786, 0.8285, 0.3977, 0.7299, 0.3432, 0.7424, 0.3514, 0.7197, 0.3688, 0.7155, 0.3561, 0.8355, 0.3387, 0.8506, 0.33, 0.8541, 0.3418, 0.8405, 0.3473, 0.7324, 0.2969, 0.7427, 0.2901, 0.7486, 0.3066, 0.7391, 0.3099, 0.8506, 0.33, 0.8988, 0.3358, 0.889, 0.3476, 0.8541, 0.3418, 0.702, 0.2786, 0.7022, 0.2632, 0.7427, 0.2901, 0.7324, 0.2969, 0.8988, 0.3358, 0.9165, 0.3615, 0.9042, 0.3663, 0.889, 0.3476, 0.6782, 0.283, 0.672, 0.2713, 0.7022, 0.2632, 0.702, 0.2786, 0.9165, 0.3615, 0.923, 0.3996, 0.9124, 0.3947, 0.9042, 0.3663, 0.6536, 0.2992, 0.6422, 0.2961, 0.672, 0.2713, 0.6782, 0.283, 0.923, 0.3996, 0.9132, 0.4198, 0.9031, 0.4113, 0.9124, 0.3947, 0.6498, 0.3179, 0.6366, 0.3178, 0.6422, 0.2961, 0.6536, 0.2992, 0.9132, 0.4198, 0.8984, 0.4278, 0.8924, 0.4196, 0.9031, 0.4113, 0.6526, 0.3312, 0.6427, 0.3336, 0.6366, 0.3178, 0.6498, 0.3179, 0.8984, 0.4278, 0.8647, 0.4255, 0.8653, 0.4161, 0.8924, 0.4196, 0.6755, 0.3462, 0.6699, 0.3537, 0.6427, 0.3336, 0.6526, 0.3312, 0.8647, 0.4255, 0.8456, 0.4226, 0.8497, 0.4146, 0.8653, 0.4161, 0.6884, 0.3552, 0.6863, 0.3639, 0.6699, 0.3537, 0.6755, 0.3462, 0.8456, 0.4226, 0.833, 0.4176, 0.8387, 0.4097, 0.8497, 0.4146, 0.6999, 0.3586, 0.6992, 0.3683, 0.6863, 0.3639, 0.6884, 0.3552, 0.833, 0.4176, 0.817, 0.4047, 0.8285, 0.3977, 0.8387, 0.4097, 0.7155, 0.3561, 0.7197, 0.3688, 0.6992, 0.3683, 0.6999, 0.3586, 0.8387, 0.4097, 0.8285, 0.3977, 0.836, 0.3953, 0.8415, 0.406, 0.7114, 0.3494, 0.7155, 0.3561, 0.6999, 0.3586, 0.7003, 0.3539, 0.8497, 0.4146, 0.8387, 0.4097, 0.8415, 0.406, 0.8513, 0.4103, 0.7003, 0.3539, 0.6999, 0.3586, 0.6884, 0.3552, 0.69, 0.3509, 0.8653, 0.4161, 0.8497, 0.4146, 0.8513, 0.4103, 0.8654, 0.4122, 0.69, 0.3509, 0.6884, 0.3552, 0.6755, 0.3462, 0.6779, 0.3431, 0.8924, 0.4196, 0.8653, 0.4161, 0.8654, 0.4122, 0.8895, 0.4125, 0.6779, 0.3431, 0.6755, 0.3462, 0.6526, 0.3312, 0.6595, 0.3277, 0.9031, 0.4113, 0.8924, 0.4196, 0.8895, 0.4125, 0.8985, 0.406, 0.6595, 0.3277, 0.6526, 0.3312, 0.6498, 0.3179, 0.6568, 0.3169, 0.9124, 0.3947, 0.9031, 0.4113, 0.8985, 0.406, 0.905, 0.394, 0.6568, 0.3169, 0.6498, 0.3179, 0.6536, 0.2992, 0.6596, 0.3035, 0.9042, 0.3663, 0.9124, 0.3947, 0.905, 0.394, 0.8991, 0.3688, 0.6596, 0.3035, 0.6536, 0.2992, 0.6782, 0.283, 0.6805, 0.2881, 0.889, 0.3476, 0.9042, 0.3663, 0.8991, 0.3688, 0.8866, 0.3537, 0.6805, 0.2881, 0.6782, 0.283, 0.702, 0.2786, 0.6999, 0.2848, 0.8541, 0.3418, 0.889, 0.3476, 0.8866, 0.3537, 0.856, 0.3482, 0.6999, 0.2848, 0.702, 0.2786, 0.7324, 0.2969, 0.7268, 0.3004, 0.8405, 0.3473, 0.8541, 0.3418, 0.856, 0.3482, 0.8441, 0.3546, 0.7268, 0.3004, 0.7324, 0.2969, 0.7391, 0.3099, 0.7317, 0.3131, 0.8285, 0.3977, 0.8259, 0.3786, 0.8324, 0.3798, 0.836, 0.3953, 0.7242, 0.3398, 0.7299, 0.3432, 0.7155, 0.3561, 0.7114, 0.3494, 0.8259, 0.3786, 0.8302, 0.36, 0.838, 0.3649, 0.8324, 0.3798, 0.7296, 0.3249, 0.7388, 0.3263, 0.7299, 0.3432, 0.7242, 0.3398, 0.8302, 0.36, 0.8405, 0.3473, 0.8441, 0.3546, 0.838, 0.3649, 0.7317, 0.3131, 0.7391, 0.3099, 0.7388, 0.3263, 0.7296, 0.3249, 0.7547, 0.424, 0.7804, 0.4366, 0.7723, 0.4773, 0.7387, 0.4675, 0.7067, 0.4531, 0.7269, 0.4169, 0.7547, 0.424, 0.7387, 0.4675, 0.7804, 0.4366, 0.8172, 0.4533, 0.8129, 0.4662, 0.7723, 0.4773, 0.683, 0.4184, 0.688, 0.4057, 0.7269, 0.4169, 0.7067, 0.4531, 0.8172, 0.4533, 0.8281, 0.4595, 0.8266, 0.4751, 0.8129, 0.4662, 0.6667, 0.4162, 0.6757, 0.4034, 0.688, 0.4057, 0.683, 0.4184, 0.8281, 0.4595, 0.8595, 0.4694, 0.8593, 0.5073, 0.8266, 0.4751, 0.6209, 0.4196, 0.6454, 0.3906, 0.6757, 0.4034, 0.6667, 0.4162, 0.8595, 0.4694, 0.9114, 0.4681, 0.927, 0.498, 0.8593, 0.5073, 0.5753, 0.3686, 0.6066, 0.3559, 0.6454, 0.3906, 0.6209, 0.4196, 0.9114, 0.4681, 0.9361, 0.4574, 0.9576, 0.4811, 0.927, 0.498, 0.5629, 0.3358, 0.5947, 0.3317, 0.6066, 0.3559, 0.5753, 0.3686, 0.9361, 0.4574, 0.9768, 0.4262, 0.997, 0.4299, 0.9576, 0.4811, 0.5661, 0.271, 0.584, 0.2814, 0.5947, 0.3317, 0.5629, 0.3358, 0.9768, 0.4262, 0.9655, 0.3673, 1.0, 0.3674, 0.997, 0.4299, 0.6045, 0.2214, 0.6309, 0.2438, 0.584, 0.2814, 0.5661, 0.271, 0.9655, 0.3673, 0.959, 0.3162, 0.9798, 0.3171, 1.0, 0.3674, 0.6527, 0.1962, 0.6691, 0.2092, 0.6309, 0.2438, 0.6045, 0.2214, 0.2943, 0.1657, 0.2931, 0.2075, 0.21, 0.2372, 0.2383, 0.1683, 0.3744, 0.2418, 0.2931, 0.2075, 0.2943, 0.1657, 0.35, 0.1715, 0.2969, 0.07279, 0.2943, 0.1657, 0.2383, 0.1683, 0.2445, 0.08392, 0.35, 0.1715, 0.2943, 0.1657, 0.2969, 0.07279, 0.3487, 0.08689, 0.299, 0.0, 0.2969, 0.07279, 0.2445, 0.08392, 0.2412, 0.0121, 0.3487, 0.08689, 0.2969, 0.07279, 0.299, 0.0, 0.3561, 0.01538, 0.9304, 0.05274, 0.8966, 0.03951, 0.9063, 0.01307, 0.9463, 0.03004, 0.9063, 0.01307, 0.8966, 0.03951, 0.8623, 0.02759, 0.8649, 0.0, 0.953, 0.06744, 0.9304, 0.05274, 0.9463, 0.03004, 0.9785, 0.05919, 0.8649, 0.0, 0.8623, 0.02759, 0.8355, 0.02402, 0.8216, 0.001228, 0.9568, 0.07812, 0.953, 0.06744, 0.9785, 0.05919, 1.0, 0.1069, 0.8216, 0.001228, 0.8355, 0.02402, 0.8258, 0.02971, 0.7742, 0.02336, 0.9542, 0.1142, 0.9568, 0.07812, 1.0, 0.1069, 0.9993, 0.164, 0.7742, 0.02336, 0.8258, 0.02971, 0.8043, 0.05875, 0.7375, 0.06718, 0.1894, 0.09329, 0.2445, 0.08392, 0.2383, 0.1683, 0.1872, 0.1686, 0.35, 0.1715, 0.3487, 0.08689, 0.4031, 0.09938, 0.401, 0.1747, 0.1894, 0.09329, 0.1829, 0.02186, 0.2412, 0.0121, 0.2445, 0.08392, 0.3561, 0.01538, 0.4137, 0.02844, 0.4031, 0.09938, 0.3487, 0.08689, 0.1462, 0.2031, 0.1872, 0.1686, 0.2383, 0.1683, 0.21, 0.2372, 0.35, 0.1715, 0.401, 0.1747, 0.44, 0.2115, 0.3744, 0.2418, 0.9482, 0.1715, 0.9542, 0.1142, 0.9993, 0.164, 0.9887, 0.2039, 0.7375, 0.06718, 0.8043, 0.05875, 0.7715, 0.1061, 0.7195, 0.1044, 0.9457, 0.2073, 0.9801, 0.2225, 0.968, 0.2367, 0.943, 0.2267, 0.7141, 0.1429, 0.714, 0.1242, 0.7501, 0.1351, 0.7396, 0.1515, 0.9482, 0.1715, 0.9887, 0.2039, 0.9801, 0.2225, 0.9457, 0.2073, 0.714, 0.1242, 0.7195, 0.1044, 0.7715, 0.1061, 0.7501, 0.1351, 0.9389, 0.2485, 0.943, 0.2267, 0.968, 0.2367, 0.9587, 0.2514, 0.7141, 0.1429, 0.7396, 0.1515, 0.7285, 0.1708, 0.7116, 0.1602, 0.9389, 0.2485, 0.9587, 0.2514, 0.9798, 0.3171, 0.959, 0.3162, 0.6527, 0.1962, 0.7116, 0.1602, 0.7285, 0.1708, 0.6691, 0.2092, 0.2857, 0.4685, 0.2512, 0.4636, 0.2464, 0.4377, 0.2865, 0.4401, 0.3266, 0.44, 0.3203, 0.4656, 0.2857, 0.4685, 0.2865, 0.4401, 0.2865, 0.4401, 0.2464, 0.4377, 0.2375, 0.3915, 0.2879, 0.391, 0.3381, 0.3944, 0.3266, 0.44, 0.2865, 0.4401, 0.2879, 0.391, 0.2879, 0.391, 0.2375, 0.3915, 0.217, 0.2754, 0.292, 0.246, 0.3653, 0.2797, 0.3381, 0.3944, 0.2879, 0.391, 0.292, 0.246, 0.292, 0.246, 0.217, 0.2754, 0.21, 0.2372, 0.2931, 0.2075, 0.3744, 0.2418, 0.3653, 0.2797, 0.292, 0.246, 0.2931, 0.2075, 0.1462, 0.2031, 0.21, 0.2372, 0.217, 0.2754, 0.1207, 0.2154, 0.3653, 0.2797, 0.3744, 0.2418, 0.44, 0.2115, 0.4647, 0.2252, 0.01569, 0.4922, 0.01273, 0.3859, 0.1263, 0.4367, 0.129, 0.4989, 0.4466, 0.4458, 0.5629, 0.4016, 0.5538, 0.5076, 0.4403, 0.5078, 0.2845, 0.5081, 0.2442, 0.502, 0.2512, 0.4636, 0.2857, 0.4685, 0.3203, 0.4656, 0.3251, 0.5043, 0.2845, 0.5081, 0.2857, 0.4685, 0.2803, 0.6556, 0.2095, 0.6266, 0.2279, 0.5846, 0.282, 0.5978, 0.3367, 0.5877, 0.3527, 0.6307, 0.2803, 0.6556, 0.282, 0.5978, 0.282, 0.5978, 0.2279, 0.5846, 0.2392, 0.5515, 0.2835, 0.5454, 0.3273, 0.554, 0.3367, 0.5877, 0.282, 0.5978, 0.2835, 0.5454, 0.2835, 0.5454, 0.2392, 0.5515, 0.2442, 0.502, 0.2845, 0.5081, 0.3251, 0.5043, 0.3273, 0.554, 0.2835, 0.5454, 0.2845, 0.5081, 0.02766, 0.6605, 0.0, 0.609, 0.06155, 0.5925, 0.1011, 0.6157, 0.5023, 0.6051, 0.5629, 0.6251, 0.5323, 0.6749, 0.4616, 0.626, 0.1011, 0.6157, 0.06155, 0.5925, 0.1445, 0.5611, 0.1809, 0.5829, 0.4213, 0.569, 0.5023, 0.6051, 0.4616, 0.626, 0.3837, 0.5887, 0.1809, 0.5829, 0.1445, 0.5611, 0.1816, 0.5442, 0.2075, 0.5559, 0.3852, 0.5501, 0.4213, 0.569, 0.3837, 0.5887, 0.3587, 0.5602, 0.2075, 0.5559, 0.1816, 0.5442, 0.2014, 0.5217, 0.2221, 0.5311, 0.3667, 0.5264, 0.3852, 0.5501, 0.3587, 0.5602, 0.3455, 0.5346, 0.2019, 0.4921, 0.2247, 0.4944, 0.2221, 0.5311, 0.2014, 0.5217, 0.3455, 0.5346, 0.3451, 0.4978, 0.368, 0.4968, 0.3667, 0.5264, 0.2442, 0.502, 0.2392, 0.5515, 0.2221, 0.5311, 0.2247, 0.4944, 0.3455, 0.5346, 0.3273, 0.554, 0.3251, 0.5043, 0.3451, 0.4978, 0.2392, 0.5515, 0.2279, 0.5846, 0.2075, 0.5559, 0.2221, 0.5311, 0.3587, 0.5602, 0.3367, 0.5877, 0.3273, 0.554, 0.3455, 0.5346, 0.2279, 0.5846, 0.2095, 0.6266, 0.1809, 0.5829, 0.2075, 0.5559, 0.3837, 0.5887, 0.3527, 0.6307, 0.3367, 0.5877, 0.3587, 0.5602, 0.2095, 0.6266, 0.124, 0.6961, 0.1011, 0.6157, 0.1809, 0.5829, 0.4616, 0.626, 0.4341, 0.7049, 0.3527, 0.6307, 0.3837, 0.5887, 0.09554, 0.7396, 0.02766, 0.6605, 0.1011, 0.6157, 0.124, 0.6961, 0.4616, 0.626, 0.5323, 0.6749, 0.46, 0.75, 0.4341, 0.7049, 0.2774, 0.7572, 0.124, 0.6961, 0.2095, 0.6266, 0.2803, 0.6556, 0.3527, 0.6307, 0.4341, 0.7049, 0.2774, 0.7572, 0.2803, 0.6556, 0.7723, 0.4773, 0.8129, 0.4662, 0.8266, 0.4751, 0.8593, 0.5073, 0.6667, 0.4162, 0.683, 0.4184, 0.7067, 0.4531, 0.6209, 0.4196, 0.2386, 0.7873, 0.09554, 0.7396, 0.124, 0.6961, 0.2774, 0.7572, 0.4341, 0.7049, 0.46, 0.75, 0.3145, 0.7894, 0.2774, 0.7572, 0.276, 0.8088, 0.2386, 0.7873, 0.2774, 0.7572, 0.2774, 0.7572, 0.3145, 0.7894, 0.276, 0.8088, 0.0, 0.609, 0.01569, 0.4922, 0.129, 0.4989, 0.06155, 0.5925, 0.4403, 0.5078, 0.5538, 0.5076, 0.5629, 0.6251, 0.5023, 0.6051, 0.129, 0.4989, 0.1515, 0.5093, 0.1445, 0.5611, 0.06155, 0.5925, 0.4213, 0.569, 0.4173, 0.5169, 0.4403, 0.5078, 0.5023, 0.6051, 0.1515, 0.5093, 0.1753, 0.5056, 0.1816, 0.5442, 0.1445, 0.5611, 0.3852, 0.5501, 0.3937, 0.5118, 0.4173, 0.5169, 0.4213, 0.569, 0.2019, 0.4921, 0.2014, 0.5217, 0.1816, 0.5442, 0.1753, 0.5056, 0.3852, 0.5501, 0.3667, 0.5264, 0.368, 0.4968, 0.3937, 0.5118, 0.217, 0.2754, 0.2375, 0.3915, 0.2067, 0.4049, 0.146, 0.3435, 0.3681, 0.4095, 0.3381, 0.3944, 0.3653, 0.2797, 0.4322, 0.3517, 0.1263, 0.4367, 0.146, 0.3435, 0.2067, 0.4049, 0.18, 0.4244, 0.3681, 0.4095, 0.4322, 0.3517, 0.4466, 0.4458, 0.3936, 0.4304, 0.01273, 0.3859, 0.02998, 0.3037, 0.146, 0.3435, 0.1263, 0.4367, 0.4322, 0.3517, 0.5503, 0.3185, 0.5629, 0.4016, 0.4466, 0.4458, 0.02998, 0.3037, 0.09227, 0.2078, 0.1207, 0.2154, 0.146, 0.3435, 0.4647, 0.2252, 0.4936, 0.2192, 0.5503, 0.3185, 0.4322, 0.3517, 0.1207, 0.2154, 0.217, 0.2754, 0.146, 0.3435, 0.4322, 0.3517, 0.3653, 0.2797, 0.4647, 0.2252, 0.02998, 0.3037, 0.06542, 0.2012, 0.09227, 0.2078, 0.4936, 0.2192, 0.5208, 0.2142, 0.5503, 0.3185, 0.2019, 0.4921, 0.2072, 0.4583, 0.2308, 0.4591, 0.2247, 0.4944, 0.341, 0.4622, 0.3646, 0.4627, 0.368, 0.4968, 0.3451, 0.4978, 0.2442, 0.502, 0.2247, 0.4944, 0.2308, 0.4591, 0.2512, 0.4636, 0.341, 0.4622, 0.3451, 0.4978, 0.3251, 0.5043, 0.3203, 0.4656, 0.18, 0.4244, 0.2067, 0.4049, 0.2308, 0.4591, 0.2072, 0.4583, 0.341, 0.4622, 0.3681, 0.4095, 0.3936, 0.4304, 0.3646, 0.4627, 0.2375, 0.3915, 0.2464, 0.4377, 0.2308, 0.4591, 0.2067, 0.4049, 0.341, 0.4622, 0.3266, 0.44, 0.3381, 0.3944, 0.3681, 0.4095, 0.2512, 0.4636, 0.2308, 0.4591, 0.2464, 0.4377, 0.3266, 0.44, 0.341, 0.4622, 0.3203, 0.4656, 0.6199, 0.5536, 0.612, 0.5717, 0.6046, 0.5716, 0.6108, 0.5529, 0.8574, 0.5716, 0.85, 0.5717, 0.8421, 0.5536, 0.8512, 0.5529, 0.6199, 0.5536, 0.6108, 0.5529, 0.6338, 0.5362, 0.6399, 0.5439, 0.8282, 0.5362, 0.8512, 0.5529, 0.8421, 0.5536, 0.8221, 0.5439, 0.6399, 0.5439, 0.6338, 0.5362, 0.6579, 0.5293, 0.6542, 0.5399, 0.8041, 0.5293, 0.8282, 0.5362, 0.8221, 0.5439, 0.8078, 0.5399, 0.6542, 0.5399, 0.6579, 0.5293, 0.6859, 0.5521, 0.6747, 0.5526, 0.7761, 0.5521, 0.8041, 0.5293, 0.8078, 0.5399, 0.7873, 0.5526, 0.6747, 0.5526, 0.6859, 0.5521, 0.6828, 0.5899, 0.6757, 0.5868, 0.7792, 0.5899, 0.7761, 0.5521, 0.7873, 0.5526, 0.7862, 0.5868, 0.6757, 0.5868, 0.6828, 0.5899, 0.6607, 0.6081, 0.6557, 0.6043, 0.8013, 0.6081, 0.7792, 0.5899, 0.7862, 0.5868, 0.8062, 0.6043, 0.6828, 0.5899, 0.6937, 0.5863, 0.6705, 0.6078, 0.6607, 0.6081, 0.7915, 0.6078, 0.7683, 0.5863, 0.7792, 0.5899, 0.8013, 0.6081, 0.6859, 0.5521, 0.6935, 0.5472, 0.6937, 0.5863, 0.6828, 0.5899, 0.7683, 0.5863, 0.7685, 0.5472, 0.7761, 0.5521, 0.7792, 0.5899, 0.6579, 0.5293, 0.6665, 0.5242, 0.6935, 0.5472, 0.6859, 0.5521, 0.7685, 0.5472, 0.7954, 0.5242, 0.8041, 0.5293, 0.7761, 0.5521, 0.6338, 0.5362, 0.6364, 0.5187, 0.6665, 0.5242, 0.6579, 0.5293, 0.7954, 0.5242, 0.8256, 0.5187, 0.8282, 0.5362, 0.8041, 0.5293, 0.6108, 0.5529, 0.5969, 0.5368, 0.6364, 0.5187, 0.6338, 0.5362, 0.8256, 0.5187, 0.865, 0.5368, 0.8512, 0.5529, 0.8282, 0.5362, 0.6108, 0.5529, 0.6046, 0.5716, 0.5853, 0.5662, 0.5969, 0.5368, 0.8767, 0.5662, 0.8574, 0.5716, 0.8512, 0.5529, 0.865, 0.5368, 0.1263, 0.4367, 0.18, 0.4244, 0.1718, 0.45, 0.1531, 0.4499, 0.4004, 0.4565, 0.3936, 0.4304, 0.4466, 0.4458, 0.419, 0.4575, 0.65, 0.6026, 0.6557, 0.6043, 0.6607, 0.6081, 0.6487, 0.6146, 0.8013, 0.6081, 0.8062, 0.6043, 0.812, 0.6026, 0.8133, 0.6146, 0.129, 0.4989, 0.1263, 0.4367, 0.1531, 0.4499, 0.1515, 0.5093, 0.419, 0.4575, 0.4466, 0.4458, 0.4403, 0.5078, 0.4173, 0.5169, 0.6106, 0.5835, 0.6049, 0.5872, 0.6046, 0.5716, 0.612, 0.5717, 0.8574, 0.5716, 0.8571, 0.5872, 0.8513, 0.5835, 0.85, 0.5717, 0.6607, 0.6081, 0.6705, 0.6078, 0.6734, 0.64, 0.6487, 0.6146, 0.7885, 0.64, 0.7915, 0.6078, 0.8013, 0.6081, 0.8133, 0.6146, 0.6668, 0.6537, 0.6388, 0.6211, 0.6487, 0.6146, 0.6734, 0.64, 0.8133, 0.6146, 0.8232, 0.6211, 0.7952, 0.6537, 0.7885, 0.64, 0.622, 0.6422, 0.6388, 0.6211, 0.6668, 0.6537, 0.6397, 0.6595, 0.7952, 0.6537, 0.8232, 0.6211, 0.84, 0.6422, 0.8223, 0.6595, 0.5914, 0.6174, 0.6099, 0.6065, 0.6388, 0.6211, 0.622, 0.6422, 0.8232, 0.6211, 0.8521, 0.6065, 0.8706, 0.6174, 0.84, 0.6422, 0.6049, 0.5872, 0.6099, 0.6065, 0.5914, 0.6174, 0.5851, 0.5898, 0.8706, 0.6174, 0.8521, 0.6065, 0.8571, 0.5872, 0.8769, 0.5898, 0.6046, 0.5716, 0.6049, 0.5872, 0.5851, 0.5898, 0.5853, 0.5662, 0.8769, 0.5898, 0.8571, 0.5872, 0.8574, 0.5716, 0.8767, 0.5662, 0.1515, 0.5093, 0.1727, 0.4863, 0.1742, 0.4996, 0.1753, 0.5056, 0.3952, 0.5059, 0.3974, 0.4927, 0.4173, 0.5169, 0.3937, 0.5118, 0.1515, 0.5093, 0.1531, 0.4499, 0.1725, 0.4597, 0.1727, 0.4863, 0.3991, 0.4661, 0.419, 0.4575, 0.4173, 0.5169, 0.3974, 0.4927, 0.1531, 0.4499, 0.1718, 0.45, 0.1725, 0.4597, 0.3991, 0.4661, 0.4004, 0.4565, 0.419, 0.4575, 0.5853, 0.5662, 0.5851, 0.5898, 0.5629, 0.5916, 0.5705, 0.5534, 0.8991, 0.5916, 0.8769, 0.5898, 0.8767, 0.5662, 0.8915, 0.5534, 0.5851, 0.5898, 0.5914, 0.6174, 0.574, 0.6252, 0.5629, 0.5916, 0.888, 0.6252, 0.8706, 0.6174, 0.8769, 0.5898, 0.8991, 0.5916, 0.5914, 0.6174, 0.622, 0.6422, 0.6092, 0.6613, 0.574, 0.6252, 0.8528, 0.6613, 0.84, 0.6422, 0.8706, 0.6174, 0.888, 0.6252, 0.622, 0.6422, 0.6397, 0.6595, 0.6394, 0.684, 0.6092, 0.6613, 0.8225, 0.684, 0.8223, 0.6595, 0.84, 0.6422, 0.8528, 0.6613, 0.6397, 0.6595, 0.6668, 0.6537, 0.6808, 0.6729, 0.6394, 0.684, 0.7812, 0.6729, 0.7952, 0.6537, 0.8223, 0.6595, 0.8225, 0.684, 0.6668, 0.6537, 0.6734, 0.64, 0.692, 0.648, 0.6808, 0.6729, 0.77, 0.648, 0.7885, 0.64, 0.7952, 0.6537, 0.7812, 0.6729, 0.6734, 0.64, 0.6705, 0.6078, 0.6786, 0.61, 0.692, 0.648, 0.7834, 0.61, 0.7915, 0.6078, 0.7885, 0.64, 0.77, 0.648, 0.5969, 0.5368, 0.5853, 0.5662, 0.5705, 0.5534, 0.597, 0.5216, 0.8915, 0.5534, 0.8767, 0.5662, 0.865, 0.5368, 0.865, 0.5216, 0.6364, 0.5187, 0.5969, 0.5368, 0.597, 0.5216, 0.6424, 0.5073, 0.865, 0.5216, 0.865, 0.5368, 0.8256, 0.5187, 0.8196, 0.5073, 0.6665, 0.5242, 0.6364, 0.5187, 0.6424, 0.5073, 0.6744, 0.5143, 0.8196, 0.5073, 0.8256, 0.5187, 0.7954, 0.5242, 0.7876, 0.5143, 0.6935, 0.5472, 0.6665, 0.5242, 0.6744, 0.5143, 0.7007, 0.5405, 0.7876, 0.5143, 0.7954, 0.5242, 0.7685, 0.5472, 0.7612, 0.5405, 0.6937, 0.5863, 0.6935, 0.5472, 0.7007, 0.5405, 0.703, 0.5835, 0.7612, 0.5405, 0.7685, 0.5472, 0.7683, 0.5863, 0.7589, 0.5835, 0.6705, 0.6078, 0.6937, 0.5863, 0.703, 0.5835, 0.6786, 0.61, 0.7589, 0.5835, 0.7683, 0.5863, 0.7915, 0.6078, 0.7834, 0.61, 0.6394, 0.684, 0.6808, 0.6729, 0.6786, 0.7385, 0.6415, 0.7254, 0.7834, 0.7385, 0.7812, 0.6729, 0.8225, 0.684, 0.8205, 0.7254, 0.6415, 0.7254, 0.6786, 0.7385, 0.6569, 0.7902, 0.6254, 0.777, 0.8051, 0.7902, 0.7834, 0.7385, 0.8205, 0.7254, 0.8366, 0.777, 0.6254, 0.777, 0.6569, 0.7902, 0.6342, 0.829, 0.604, 0.8177, 0.8278, 0.829, 0.8051, 0.7902, 0.8366, 0.777, 0.8579, 0.8177, 0.604, 0.8177, 0.6342, 0.829, 0.6307, 0.8596, 0.599, 0.8582, 0.8313, 0.8596, 0.8278, 0.829, 0.8579, 0.8177, 0.8629, 0.8582, 0.5629, 0.8514, 0.5663, 0.793, 0.604, 0.8177, 0.599, 0.8582, 0.8579, 0.8177, 0.8957, 0.793, 0.8991, 0.8514, 0.8629, 0.8582, 0.5797, 0.7525, 0.6254, 0.777, 0.604, 0.8177, 0.5663, 0.793, 0.8579, 0.8177, 0.8366, 0.777, 0.8822, 0.7525, 0.8957, 0.793, 0.5797, 0.7525, 0.5999, 0.7194, 0.6415, 0.7254, 0.6254, 0.777, 0.8205, 0.7254, 0.8621, 0.7194, 0.8822, 0.7525, 0.8366, 0.777, 0.6394, 0.684, 0.6415, 0.7254, 0.5999, 0.7194, 0.6092, 0.6613, 0.8621, 0.7194, 0.8205, 0.7254, 0.8225, 0.684, 0.8528, 0.6613, 0.692, 0.648, 0.7189, 0.6834, 0.6786, 0.7385, 0.6808, 0.6729, 0.7834, 0.7385, 0.7431, 0.6834, 0.77, 0.648, 0.7812, 0.6729, 0.731, 0.807, 0.6569, 0.7902, 0.6786, 0.7385, 0.7189, 0.6834, 0.7834, 0.7385, 0.8051, 0.7902, 0.731, 0.807, 0.7431, 0.6834, 0.7125, 0.903, 0.6342, 0.829, 0.6569, 0.7902, 0.731, 0.807, 0.8051, 0.7902, 0.8278, 0.829, 0.7495, 0.903, 0.731, 0.807, 0.6418, 0.9485, 0.6307, 0.8596, 0.6342, 0.829, 0.7125, 0.903, 0.8278, 0.829, 0.8313, 0.8596, 0.8202, 0.9485, 0.7495, 0.903, 0.5809, 0.9319, 0.599, 0.8582, 0.6307, 0.8596, 0.6418, 0.9485, 0.8313, 0.8596, 0.8629, 0.8582, 0.8811, 0.9319, 0.8202, 0.9485, 0.5629, 0.8514, 0.599, 0.8582, 0.5809, 0.9319, 0.8811, 0.9319, 0.8629, 0.8582, 0.8991, 0.8514, 0.6757, 0.5868, 0.6557, 0.6043, 0.6547, 0.5935, 0.6643, 0.5767, 0.8073, 0.5935, 0.8062, 0.6043, 0.7862, 0.5868, 0.7977, 0.5767, 0.6747, 0.5526, 0.6757, 0.5868, 0.6643, 0.5767, 0.6638, 0.5559, 0.7977, 0.5767, 0.7862, 0.5868, 0.7873, 0.5526, 0.7982, 0.5559, 0.6542, 0.5399, 0.6747, 0.5526, 0.6638, 0.5559, 0.6547, 0.5463, 0.7982, 0.5559, 0.7873, 0.5526, 0.8078, 0.5399, 0.8073, 0.5463, 0.6399, 0.5439, 0.6542, 0.5399, 0.6547, 0.5463, 0.6453, 0.5487, 0.8073, 0.5463, 0.8078, 0.5399, 0.8221, 0.5439, 0.8167, 0.5487, 0.6199, 0.5536, 0.6399, 0.5439, 0.6453, 0.5487, 0.636, 0.5596, 0.8167, 0.5487, 0.8221, 0.5439, 0.8421, 0.5536, 0.826, 0.5596, 0.612, 0.5717, 0.6199, 0.5536, 0.636, 0.5596, 0.6277, 0.5735, 0.826, 0.5596, 0.8421, 0.5536, 0.85, 0.5717, 0.8343, 0.5735, 0.636, 0.5596, 0.6643, 0.5767, 0.6547, 0.5935, 0.6277, 0.5735, 0.8073, 0.5935, 0.7977, 0.5767, 0.826, 0.5596, 0.8343, 0.5735, 0.636, 0.5596, 0.6453, 0.5487, 0.6638, 0.5559, 0.6643, 0.5767, 0.7982, 0.5559, 0.8167, 0.5487, 0.826, 0.5596, 0.7977, 0.5767, 0.6453, 0.5487, 0.6547, 0.5463, 0.6638, 0.5559, 0.7982, 0.5559, 0.8073, 0.5463, 0.8167, 0.5487, 0.6323, 0.5843, 0.6106, 0.5835, 0.612, 0.5717, 0.6277, 0.5735, 0.85, 0.5717, 0.8513, 0.5835, 0.8296, 0.5843, 0.8343, 0.5735, 0.6323, 0.5843, 0.6277, 0.5735, 0.6547, 0.5935, 0.6447, 0.5968, 0.8073, 0.5935, 0.8343, 0.5735, 0.8296, 0.5843, 0.8173, 0.5968, 0.65, 0.6026, 0.6447, 0.5968, 0.6547, 0.5935, 0.6557, 0.6043, 0.8073, 0.5935, 0.8173, 0.5968, 0.812, 0.6026, 0.8062, 0.6043])
me_suzanne.materials.append(mat_material_003)
me_suzanne.update()

# ---- objects
ob_light = bpy.data.objects.new('Light', light_light)
ob_camera = bpy.data.objects.new('Camera', cam_camera)
ob_suzanne = bpy.data.objects.new('Suzanne', me_suzanne)

# ---- transforms, parenting, visibility, modifiers, constraints
ob_light.location = (4.076, 1.005, 5.904)
ob_light.rotation_euler = (0.6503, 0.05522, 1.866)
ob_light.lock_rotations_4d = False
ob_light.empty_display_type = 'ARROWS'
ob_light.color = (0.0, 0.0, 0.0, 0.0)
ob_light.lineart.crease_threshold = 0.0
ob_camera.location = (7.359, -6.926, 4.958)
ob_camera.rotation_euler = (1.109, 0.0, 0.8149)
ob_camera.lock_rotations_4d = False
ob_camera.empty_display_type = 'ARROWS'
ob_camera.color = (0.0, 0.0, 0.0, 0.0)
ob_camera.display_type = 'WIRE'
ob_camera.lineart.crease_threshold = 0.0
ob_suzanne.location = (0.0, 0.0, 0.0)

# ---- collection membership
col_collection.objects.link(ob_light)
col_collection.objects.link(ob_camera)
col_collection.objects.link(ob_suzanne)

# ---- scene / render settings (as saved in the file)
scene.camera = ob_camera
scene.frame_start = 1; scene.frame_end = 250; scene.frame_set(1)
scene.render.engine = 'BLENDER_EEVEE_NEXT'
bpy.context.view_layer.update()
